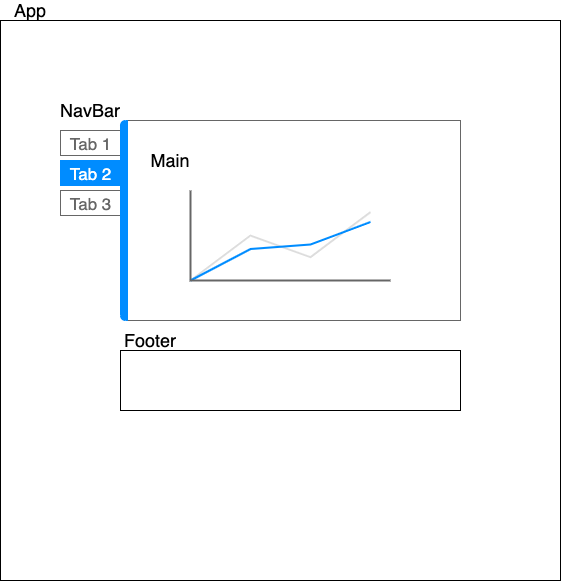

The diagram above was exported from draw.io. Its source (the exported page's mxGraphModel, read from the mxfile embedded in the PNG):
<mxGraphModel dx="1279" dy="663" grid="1" gridSize="10" guides="1" tooltips="1" connect="1" arrows="1" fold="1" page="1" pageScale="1" pageWidth="850" pageHeight="1100" math="0" shadow="0">
  <root>
    <mxCell id="0" />
    <mxCell id="1" parent="0" />
    <mxCell id="lJl40LgUu2ER69tMIKK7-24" value="" style="whiteSpace=wrap;html=1;aspect=fixed;" vertex="1" parent="1">
      <mxGeometry x="100" y="30" width="560" height="560" as="geometry" />
    </mxCell>
    <mxCell id="lJl40LgUu2ER69tMIKK7-1" value="" style="strokeWidth=1;shadow=0;dashed=0;align=center;html=1;shape=mxgraph.mockup.containers.marginRect2;rectMarginLeft=67;strokeColor=#666666;gradientColor=none;" vertex="1" parent="1">
      <mxGeometry x="160" y="130" width="400" height="200" as="geometry" />
    </mxCell>
    <mxCell id="lJl40LgUu2ER69tMIKK7-2" value="Tab 1" style="strokeColor=inherit;fillColor=inherit;gradientColor=inherit;strokeWidth=1;shadow=0;dashed=0;align=center;html=1;shape=mxgraph.mockup.containers.rrect;rSize=0;fontSize=17;fontColor=#666666;" vertex="1" parent="lJl40LgUu2ER69tMIKK7-1">
      <mxGeometry width="60" height="25" relative="1" as="geometry">
        <mxPoint y="10" as="offset" />
      </mxGeometry>
    </mxCell>
    <mxCell id="lJl40LgUu2ER69tMIKK7-3" value="Tab 2" style="strokeWidth=1;shadow=0;dashed=0;align=center;html=1;shape=mxgraph.mockup.containers.rrect;rSize=0;fontSize=17;fontColor=#ffffff;strokeColor=#008cff;fillColor=#008cff;" vertex="1" parent="lJl40LgUu2ER69tMIKK7-1">
      <mxGeometry width="60" height="25" relative="1" as="geometry">
        <mxPoint y="40" as="offset" />
      </mxGeometry>
    </mxCell>
    <mxCell id="lJl40LgUu2ER69tMIKK7-4" value="Tab 3" style="strokeColor=inherit;fillColor=inherit;gradientColor=inherit;strokeWidth=1;shadow=0;dashed=0;align=center;html=1;shape=mxgraph.mockup.containers.rrect;rSize=0;fontSize=17;fontColor=#666666;" vertex="1" parent="lJl40LgUu2ER69tMIKK7-1">
      <mxGeometry width="60" height="25" relative="1" as="geometry">
        <mxPoint y="70" as="offset" />
      </mxGeometry>
    </mxCell>
    <mxCell id="lJl40LgUu2ER69tMIKK7-5" value="" style="strokeWidth=1;shadow=0;dashed=0;align=center;html=1;shape=mxgraph.mockup.containers.leftButton;rSize=5;strokeColor=#008cff;fillColor=#008cff;resizeHeight=1;movable=0;deletable=0;" vertex="1" parent="lJl40LgUu2ER69tMIKK7-1">
      <mxGeometry width="7" height="200" relative="1" as="geometry">
        <mxPoint x="60" as="offset" />
      </mxGeometry>
    </mxCell>
    <mxCell id="lJl40LgUu2ER69tMIKK7-6" value="" style="verticalLabelPosition=bottom;shadow=0;dashed=0;align=center;html=1;verticalAlign=top;strokeWidth=1;shape=mxgraph.mockup.graphics.lineChart;strokeColor=none;strokeColor2=#666666;strokeColor3=#008cff;strokeColor4=#dddddd;" vertex="1" parent="lJl40LgUu2ER69tMIKK7-1">
      <mxGeometry x="130" y="70" width="200" height="90" as="geometry" />
    </mxCell>
    <mxCell id="lJl40LgUu2ER69tMIKK7-18" value="&lt;font style=&quot;font-size: 18px&quot;&gt;Main&lt;/font&gt;" style="text;html=1;strokeColor=none;fillColor=none;align=center;verticalAlign=middle;whiteSpace=wrap;rounded=0;" vertex="1" parent="lJl40LgUu2ER69tMIKK7-1">
      <mxGeometry x="90" y="30" width="40" height="20" as="geometry" />
    </mxCell>
    <mxCell id="lJl40LgUu2ER69tMIKK7-15" value="" style="rounded=0;whiteSpace=wrap;html=1;" vertex="1" parent="1">
      <mxGeometry x="220" y="360" width="340" height="60" as="geometry" />
    </mxCell>
    <mxCell id="lJl40LgUu2ER69tMIKK7-16" value="&lt;font style=&quot;font-size: 18px&quot;&gt;NavBar&lt;/font&gt;" style="text;html=1;strokeColor=none;fillColor=none;align=center;verticalAlign=middle;whiteSpace=wrap;rounded=0;" vertex="1" parent="1">
      <mxGeometry x="170" y="110" width="40" height="20" as="geometry" />
    </mxCell>
    <mxCell id="lJl40LgUu2ER69tMIKK7-19" value="&lt;font style=&quot;font-size: 18px&quot;&gt;Footer&lt;/font&gt;" style="text;html=1;strokeColor=none;fillColor=none;align=center;verticalAlign=middle;whiteSpace=wrap;rounded=0;" vertex="1" parent="1">
      <mxGeometry x="230" y="340" width="40" height="20" as="geometry" />
    </mxCell>
    <mxCell id="lJl40LgUu2ER69tMIKK7-25" value="&lt;font style=&quot;font-size: 18px&quot;&gt;App&lt;/font&gt;" style="text;html=1;strokeColor=none;fillColor=none;align=center;verticalAlign=middle;whiteSpace=wrap;rounded=0;" vertex="1" parent="1">
      <mxGeometry x="110" y="10" width="40" height="20" as="geometry" />
    </mxCell>
  </root>
</mxGraphModel>